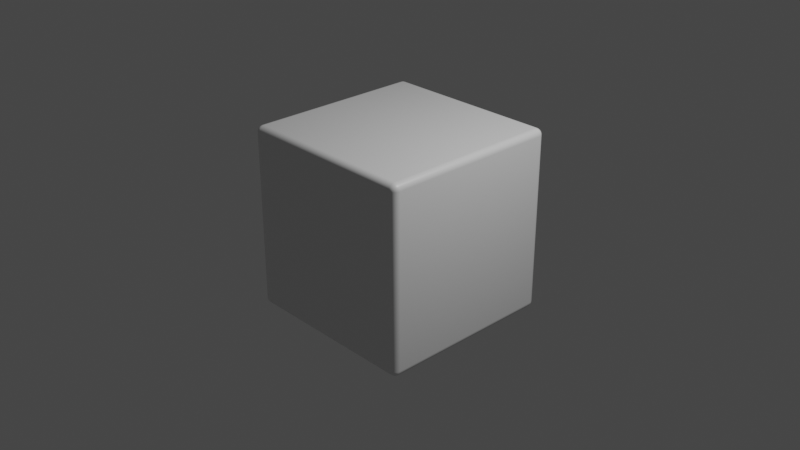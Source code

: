# Source: cubes.blend  (saved by Blender 2.92.15; exported with 4.5.12 LTS)
import bpy
from mathutils import Matrix  # noqa: F401  (used for matrix-valued properties, if any)

bpy.ops.wm.read_factory_settings(use_empty=True)
scene = bpy.context.scene
scene.name = 'Scene'

# ---- collections
col_collection = bpy.data.collections.new('Collection'); scene.collection.children.link(col_collection)

# ---- materials (node trees are filled in below, after node groups)
mat_material = bpy.data.materials.new('Material')
mat_material.alpha_threshold = 0.0
mat_material.use_transparent_shadow = False
mat_material.line_color = (0.0, 0.0, 0.0, 1.0)

# ---- material node trees
mat_material.use_nodes = True; mat_material.node_tree.nodes.clear()
_N = mat_material.node_tree.nodes; _L = mat_material.node_tree.links
n0 = _N.new('ShaderNodeOutputMaterial'); n0.name = 'Material Output'; n0.location = (300, 300)
n1 = _N.new('ShaderNodeBsdfPrincipled'); n1.name = 'Principled BSDF'; n1.location = (10, 300)
n1.distribution = 'GGX'
n1.subsurface_method = 'BURLEY'
n1.inputs[2].default_value = 0.4
n1.inputs[3].default_value = 1.45
n1.inputs[27].default_value = (0.0, 0.0, 0.0, 1.0)
n1.inputs[28].default_value = 1.0
_L.new(n1.outputs[0], n0.inputs[0])
n0.is_active_output = True

# ---- world
world_world = bpy.data.worlds.new('World'); scene.world = world_world
world_world.use_nodes = True; world_world.node_tree.nodes.clear()
_N = world_world.node_tree.nodes; _L = world_world.node_tree.links
n0 = _N.new('ShaderNodeOutputWorld'); n0.name = 'World Output'; n0.location = (300, 300)
n1 = _N.new('ShaderNodeBackground'); n1.name = 'Background'; n1.location = (10, 300)
n1.inputs[0].default_value = (0.05088, 0.05088, 0.05088, 1.0)
_L.new(n1.outputs[0], n0.inputs[0])
n0.is_active_output = True
world_world.color = (0.05088, 0.05088, 0.05088)
world_world.use_sun_shadow = False
world_world.sun_shadow_jitter_overblur = 0.0

# ---- cameras
cam_camera = bpy.data.cameras.new('Camera')
cam_camera.clip_end = 100.0
cam_camera.ortho_scale = 7.314

# ---- lights
light_light = bpy.data.lights.new('Light', 'POINT')
light_light.transmission_factor = 0.0
light_light.energy = 1000.0
light_light.shadow_soft_size = 0.1
light_light.shadow_maximum_resolution = 0.006
light_light.use_absolute_resolution = True

# ---- meshes
me_cube = bpy.data.meshes.new('Cube')
me_cube.from_pydata([(1.0, 1.0, 1.0), (1.0, 1.0, -1.0), (1.0, -1.0, 1.0), (1.0, -1.0, -1.0), (-1.0, 1.0, 1.0), (-1.0, 1.0, -1.0), (-1.0, -1.0, 1.0), (-1.0, -1.0, -1.0)], [], [(0, 4, 6, 2), (3, 2, 6, 7), (7, 6, 4, 5), (5, 1, 3, 7), (1, 0, 2, 3), (5, 4, 0, 1)])
me_cube.polygons.foreach_set('use_smooth', [True] * 6)
_uv = me_cube.uv_layers.new(name='UVMap')
_uv.uv.foreach_set('vector', [0.625, 0.5, 0.875, 0.5, 0.875, 0.75, 0.625, 0.75, 0.375, 0.75, 0.625, 0.75, 0.625, 1.0, 0.375, 1.0, 0.375, 0.0, 0.625, 0.0, 0.625, 0.25, 0.375, 0.25, 0.125, 0.5, 0.375, 0.5, 0.375, 0.75, 0.125, 0.75, 0.375, 0.5, 0.625, 0.5, 0.625, 0.75, 0.375, 0.75, 0.375, 0.25, 0.625, 0.25, 0.625, 0.5, 0.375, 0.5])
me_cube.materials.append(mat_material)
me_cube.use_remesh_preserve_volume = False
me_cube.use_remesh_preserve_attributes = False
me_cube.use_mirror_vertex_groups = False
me_cube.update()

# ---- objects
ob_cube = bpy.data.objects.new('Cube', me_cube)
ob_light = bpy.data.objects.new('Light', light_light)
ob_camera = bpy.data.objects.new('Camera', cam_camera)

# ---- transforms, parenting, visibility, modifiers, constraints
ob_cube.location = (0.0, 0.0, 0.0)
ob_cube.lock_rotations_4d = False
ob_cube.empty_display_type = 'ARROWS'
ob_cube.lineart.crease_threshold = 0.0
_m = ob_cube.modifiers.new('Bevel', 'BEVEL')
_m.width = 0.07
_m.width_pct = 0.07
_m.segments = 6
ob_light.location = (4.076, 1.005, 5.904)
ob_light.rotation_euler = (0.6503, 0.05522, 1.866)
ob_light.lock_rotations_4d = False
ob_light.empty_display_type = 'ARROWS'
ob_light.color = (0.0, 0.0, 0.0, 0.0)
ob_light.lineart.crease_threshold = 0.0
ob_camera.location = (7.359, -6.926, 4.958)
ob_camera.rotation_euler = (1.109, 0.0, 0.8149)
ob_camera.lock_rotations_4d = False
ob_camera.empty_display_type = 'ARROWS'
ob_camera.color = (0.0, 0.0, 0.0, 0.0)
ob_camera.display_type = 'WIRE'
ob_camera.lineart.crease_threshold = 0.0

# ---- collection membership
col_collection.objects.link(ob_cube)
col_collection.objects.link(ob_light)
col_collection.objects.link(ob_camera)

# ---- scene / render settings (as saved in the file)
scene.camera = ob_camera
scene.frame_start = 1; scene.frame_end = 250; scene.frame_set(1)
scene.render.engine = 'BLENDER_EEVEE_NEXT'
scene.cycles.use_denoising = False
scene.cycles.samples = 128
scene.cycles.sampling_pattern = 'TABULATED_SOBOL'
scene.cycles.use_adaptive_sampling = False
scene.cycles.use_light_tree = False
scene.view_settings.view_transform = 'Filmic'
bpy.context.view_layer.update()
